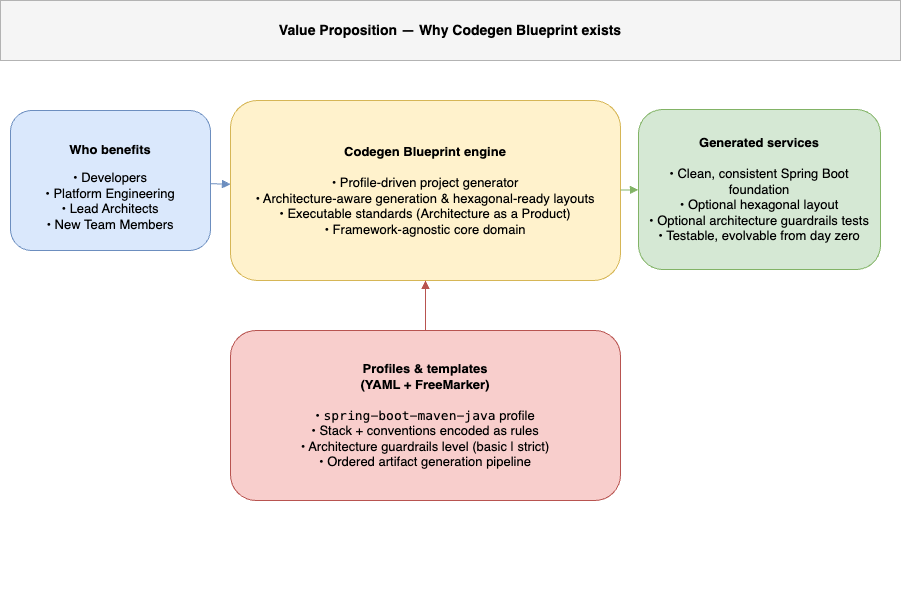

The diagram above was exported from draw.io. Its source (the exported page's mxGraphModel, read from the mxfile embedded in the PNG):
<mxGraphModel dx="1266" dy="743" grid="1" gridSize="10" guides="1" tooltips="1" connect="1" arrows="1" fold="1" page="1" pageScale="1" pageWidth="1920" pageHeight="1080" math="0" shadow="0">
  <root>
    <mxCell id="0" />
    <mxCell id="1" parent="0" />
    <mxCell id="consumers" value="&lt;p class=&quot;p1&quot;&gt;&lt;b&gt;Who benefits&lt;/b&gt;&lt;/p&gt;• Developers&lt;br&gt;• Platform Engineering&lt;br&gt;• Lead Architects&lt;br&gt;• New Team Members" style="rounded=1;whiteSpace=wrap;html=1;fillColor=#dae8fc;strokeColor=#6c8ebf;fontSize=13;" parent="1" vertex="1">
      <mxGeometry x="30" y="170" width="200" height="140" as="geometry" />
    </mxCell>
    <mxCell id="engine" value="&lt;b&gt;Codegen Blueprint engine&lt;/b&gt;&lt;br&gt;&lt;br&gt;• &lt;span style=&quot;background-color: transparent;&quot;&gt;Profile-driven project generator&lt;/span&gt;&lt;div&gt;• Architecture-aware generation&amp;nbsp;&lt;span style=&quot;background-color: transparent; color: light-dark(rgb(0, 0, 0), rgb(255, 255, 255));&quot;&gt;&amp;amp; hexagonal-ready layouts&lt;/span&gt;&lt;/div&gt;&lt;div&gt;• Executable standards (Architecture as a Product)&lt;/div&gt;&lt;div&gt;• Framework-agnostic core domain&lt;/div&gt;" style="rounded=1;whiteSpace=wrap;html=1;fillColor=#fff2cc;strokeColor=#d6b656;fontSize=13;" parent="1" vertex="1">
      <mxGeometry x="250" y="160" width="390" height="180" as="geometry" />
    </mxCell>
    <mxCell id="profiles" value="&lt;b&gt;Profiles &amp;amp; templates&lt;/b&gt;&lt;div&gt;&lt;b&gt;(YAML + FreeMarker)&lt;/b&gt;&lt;/div&gt;&lt;div&gt;&lt;br&gt;• &lt;code&gt;spring-boot-maven-java&lt;/code&gt; profile&lt;br&gt;• Stack + conventions encoded as rules&lt;/div&gt;&lt;div&gt;• Architecture guardrails level&amp;nbsp;&lt;span style=&quot;background-color: transparent; color: light-dark(rgb(0, 0, 0), rgb(255, 255, 255));&quot;&gt;(basic | strict)&lt;/span&gt;&lt;/div&gt;&lt;div&gt;• Ordered artifact generation pipeline&lt;br&gt;&lt;/div&gt;" style="rounded=1;whiteSpace=wrap;html=1;fillColor=#f8cecc;strokeColor=#b85450;fontSize=13;" parent="1" vertex="1">
      <mxGeometry x="250" y="390" width="390" height="170" as="geometry" />
    </mxCell>
    <mxCell id="generated" value="&lt;b&gt;Generated services&lt;/b&gt;&lt;div&gt;&lt;b&gt;&lt;br&gt;&lt;/b&gt;&lt;div&gt;• &lt;span style=&quot;background-color: transparent;&quot;&gt;Clean, consistent Spring Boot foundation&lt;/span&gt;&lt;/div&gt;&lt;div&gt;• Optional hexagonal layout&lt;/div&gt;&lt;div&gt;• Optional architecture guardrails tests&lt;/div&gt;&lt;div&gt;• Testable, evolvable from day zero&lt;/div&gt;&lt;/div&gt;" style="rounded=1;whiteSpace=wrap;html=1;fillColor=#d5e8d4;strokeColor=#82b366;fontSize=13;" parent="1" vertex="1">
      <mxGeometry x="658" y="169" width="242" height="160" as="geometry" />
    </mxCell>
    <mxCell id="titleBand" value="&lt;p class=&quot;p1&quot;&gt;Value Proposition — Why Codegen Blueprint exists&lt;/p&gt;" style="rounded=0;whiteSpace=wrap;html=1;fillColor=#f5f5f5;strokeColor=#b3b3b3;fontStyle=1;fontSize=14;align=center;verticalAlign=middle;" parent="1" vertex="1">
      <mxGeometry x="20" y="60" width="900" height="60" as="geometry" />
    </mxCell>
    <mxCell id="edge_consumers_engine" style="endArrow=block;html=1;rounded=0;strokeColor=#6c8ebf;" parent="1" source="consumers" target="engine" edge="1">
      <mxGeometry relative="1" as="geometry">
        <mxPoint x="260" y="270" as="sourcePoint" />
        <mxPoint x="300" y="260" as="targetPoint" />
      </mxGeometry>
    </mxCell>
    <mxCell id="edge_profiles_engine" style="endArrow=block;html=1;rounded=0;strokeColor=#b85450;" parent="1" source="profiles" target="engine" edge="1">
      <mxGeometry relative="1" as="geometry">
        <mxPoint x="450" y="390" as="sourcePoint" />
        <mxPoint x="450" y="360" as="targetPoint" />
      </mxGeometry>
    </mxCell>
    <mxCell id="edge_engine_generated" style="endArrow=block;html=1;rounded=0;strokeColor=#82b366;" parent="1" source="engine" target="generated" edge="1">
      <mxGeometry relative="1" as="geometry">
        <mxPoint x="610" y="260" as="sourcePoint" />
        <mxPoint x="650" y="260" as="targetPoint" />
      </mxGeometry>
    </mxCell>
    <mxCell id="seDN3QykQ5rmsuMApSU4-4" value="&lt;div&gt;&lt;br&gt;&lt;/div&gt;&lt;div&gt;&lt;br&gt;&lt;/div&gt;&lt;div&gt;&lt;br&gt;&lt;/div&gt;&lt;div&gt;&lt;br&gt;&lt;/div&gt;&lt;div&gt;&lt;br&gt;&lt;/div&gt;&lt;div&gt;&lt;br&gt;&lt;/div&gt;&lt;div&gt;&lt;br&gt;&lt;/div&gt;&lt;div&gt;&lt;br&gt;&lt;/div&gt;&lt;div&gt;&lt;br&gt;&lt;/div&gt;&lt;div&gt;&lt;br&gt;&lt;/div&gt;&lt;div&gt;&lt;br&gt;&lt;/div&gt;&lt;div&gt;&lt;br&gt;&lt;/div&gt;&lt;div&gt;&lt;br&gt;&lt;/div&gt;" style="text;strokeColor=none;align=center;fillColor=none;html=1;verticalAlign=middle;whiteSpace=wrap;rounded=0;" parent="1" vertex="1">
      <mxGeometry x="60" y="561" width="820" height="40" as="geometry" />
    </mxCell>
  </root>
</mxGraphModel>